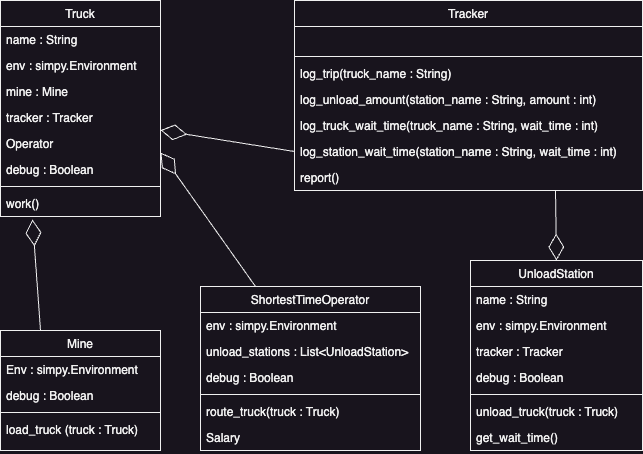

The diagram above was exported from draw.io. Its source (the exported page's mxGraphModel, read from the mxfile embedded in the PNG):
<mxGraphModel dx="1114" dy="878" grid="1" gridSize="10" guides="1" tooltips="1" connect="1" arrows="1" fold="1" page="1" pageScale="1" pageWidth="827" pageHeight="1169" math="0" shadow="0">
  <root>
    <mxCell id="WIyWlLk6GJQsqaUBKTNV-0" />
    <mxCell id="WIyWlLk6GJQsqaUBKTNV-1" parent="WIyWlLk6GJQsqaUBKTNV-0" />
    <mxCell id="zkfFHV4jXpPFQw0GAbJ--0" value="Truck" style="swimlane;fontStyle=0;align=center;verticalAlign=top;childLayout=stackLayout;horizontal=1;startSize=26;horizontalStack=0;resizeParent=1;resizeLast=0;collapsible=1;marginBottom=0;rounded=0;shadow=0;strokeWidth=1;" parent="WIyWlLk6GJQsqaUBKTNV-1" vertex="1">
      <mxGeometry x="60" y="50" width="160" height="216" as="geometry">
        <mxRectangle x="230" y="140" width="160" height="26" as="alternateBounds" />
      </mxGeometry>
    </mxCell>
    <mxCell id="zkfFHV4jXpPFQw0GAbJ--1" value="name : String" style="text;align=left;verticalAlign=top;spacingLeft=4;spacingRight=4;overflow=hidden;rotatable=0;points=[[0,0.5],[1,0.5]];portConstraint=eastwest;" parent="zkfFHV4jXpPFQw0GAbJ--0" vertex="1">
      <mxGeometry y="26" width="160" height="26" as="geometry" />
    </mxCell>
    <mxCell id="zkfFHV4jXpPFQw0GAbJ--2" value="env : simpy.Environment" style="text;align=left;verticalAlign=top;spacingLeft=4;spacingRight=4;overflow=hidden;rotatable=0;points=[[0,0.5],[1,0.5]];portConstraint=eastwest;rounded=0;shadow=0;html=0;" parent="zkfFHV4jXpPFQw0GAbJ--0" vertex="1">
      <mxGeometry y="52" width="160" height="26" as="geometry" />
    </mxCell>
    <mxCell id="zkfFHV4jXpPFQw0GAbJ--3" value="mine : Mine" style="text;align=left;verticalAlign=top;spacingLeft=4;spacingRight=4;overflow=hidden;rotatable=0;points=[[0,0.5],[1,0.5]];portConstraint=eastwest;rounded=0;shadow=0;html=0;" parent="zkfFHV4jXpPFQw0GAbJ--0" vertex="1">
      <mxGeometry y="78" width="160" height="26" as="geometry" />
    </mxCell>
    <mxCell id="qBgCbEyPJE6TH8D0MEWc-1" value="tracker : Tracker" style="text;align=left;verticalAlign=top;spacingLeft=4;spacingRight=4;overflow=hidden;rotatable=0;points=[[0,0.5],[1,0.5]];portConstraint=eastwest;rounded=0;shadow=0;html=0;" vertex="1" parent="zkfFHV4jXpPFQw0GAbJ--0">
      <mxGeometry y="104" width="160" height="26" as="geometry" />
    </mxCell>
    <mxCell id="qBgCbEyPJE6TH8D0MEWc-0" value="Operator" style="text;align=left;verticalAlign=top;spacingLeft=4;spacingRight=4;overflow=hidden;rotatable=0;points=[[0,0.5],[1,0.5]];portConstraint=eastwest;rounded=0;shadow=0;html=0;" vertex="1" parent="zkfFHV4jXpPFQw0GAbJ--0">
      <mxGeometry y="130" width="160" height="26" as="geometry" />
    </mxCell>
    <mxCell id="qBgCbEyPJE6TH8D0MEWc-2" value="debug : Boolean" style="text;align=left;verticalAlign=top;spacingLeft=4;spacingRight=4;overflow=hidden;rotatable=0;points=[[0,0.5],[1,0.5]];portConstraint=eastwest;rounded=0;shadow=0;html=0;" vertex="1" parent="zkfFHV4jXpPFQw0GAbJ--0">
      <mxGeometry y="156" width="160" height="26" as="geometry" />
    </mxCell>
    <mxCell id="zkfFHV4jXpPFQw0GAbJ--4" value="" style="line;html=1;strokeWidth=1;align=left;verticalAlign=middle;spacingTop=-1;spacingLeft=3;spacingRight=3;rotatable=0;labelPosition=right;points=[];portConstraint=eastwest;" parent="zkfFHV4jXpPFQw0GAbJ--0" vertex="1">
      <mxGeometry y="182" width="160" height="8" as="geometry" />
    </mxCell>
    <mxCell id="zkfFHV4jXpPFQw0GAbJ--5" value="work()" style="text;align=left;verticalAlign=top;spacingLeft=4;spacingRight=4;overflow=hidden;rotatable=0;points=[[0,0.5],[1,0.5]];portConstraint=eastwest;" parent="zkfFHV4jXpPFQw0GAbJ--0" vertex="1">
      <mxGeometry y="190" width="160" height="26" as="geometry" />
    </mxCell>
    <mxCell id="zkfFHV4jXpPFQw0GAbJ--6" value="Mine" style="swimlane;fontStyle=0;align=center;verticalAlign=top;childLayout=stackLayout;horizontal=1;startSize=26;horizontalStack=0;resizeParent=1;resizeLast=0;collapsible=1;marginBottom=0;rounded=0;shadow=0;strokeWidth=1;" parent="WIyWlLk6GJQsqaUBKTNV-1" vertex="1">
      <mxGeometry x="60" y="380" width="160" height="120" as="geometry">
        <mxRectangle x="130" y="380" width="160" height="26" as="alternateBounds" />
      </mxGeometry>
    </mxCell>
    <mxCell id="zkfFHV4jXpPFQw0GAbJ--7" value="Env : simpy.Environment" style="text;align=left;verticalAlign=top;spacingLeft=4;spacingRight=4;overflow=hidden;rotatable=0;points=[[0,0.5],[1,0.5]];portConstraint=eastwest;" parent="zkfFHV4jXpPFQw0GAbJ--6" vertex="1">
      <mxGeometry y="26" width="160" height="26" as="geometry" />
    </mxCell>
    <mxCell id="zkfFHV4jXpPFQw0GAbJ--8" value="debug : Boolean" style="text;align=left;verticalAlign=top;spacingLeft=4;spacingRight=4;overflow=hidden;rotatable=0;points=[[0,0.5],[1,0.5]];portConstraint=eastwest;rounded=0;shadow=0;html=0;" parent="zkfFHV4jXpPFQw0GAbJ--6" vertex="1">
      <mxGeometry y="52" width="160" height="26" as="geometry" />
    </mxCell>
    <mxCell id="zkfFHV4jXpPFQw0GAbJ--9" value="" style="line;html=1;strokeWidth=1;align=left;verticalAlign=middle;spacingTop=-1;spacingLeft=3;spacingRight=3;rotatable=0;labelPosition=right;points=[];portConstraint=eastwest;" parent="zkfFHV4jXpPFQw0GAbJ--6" vertex="1">
      <mxGeometry y="78" width="160" height="8" as="geometry" />
    </mxCell>
    <mxCell id="zkfFHV4jXpPFQw0GAbJ--11" value="load_truck (truck : Truck)" style="text;align=left;verticalAlign=top;spacingLeft=4;spacingRight=4;overflow=hidden;rotatable=0;points=[[0,0.5],[1,0.5]];portConstraint=eastwest;" parent="zkfFHV4jXpPFQw0GAbJ--6" vertex="1">
      <mxGeometry y="86" width="160" height="26" as="geometry" />
    </mxCell>
    <mxCell id="zkfFHV4jXpPFQw0GAbJ--13" value="ShortestTimeOperator" style="swimlane;fontStyle=0;align=center;verticalAlign=top;childLayout=stackLayout;horizontal=1;startSize=26;horizontalStack=0;resizeParent=1;resizeLast=0;collapsible=1;marginBottom=0;rounded=0;shadow=0;strokeWidth=1;" parent="WIyWlLk6GJQsqaUBKTNV-1" vertex="1">
      <mxGeometry x="260" y="336" width="220" height="164" as="geometry">
        <mxRectangle x="340" y="380" width="170" height="26" as="alternateBounds" />
      </mxGeometry>
    </mxCell>
    <mxCell id="qBgCbEyPJE6TH8D0MEWc-14" value="env : simpy.Environment" style="text;align=left;verticalAlign=top;spacingLeft=4;spacingRight=4;overflow=hidden;rotatable=0;points=[[0,0.5],[1,0.5]];portConstraint=eastwest;rounded=0;shadow=0;html=0;" vertex="1" parent="zkfFHV4jXpPFQw0GAbJ--13">
      <mxGeometry y="26" width="220" height="26" as="geometry" />
    </mxCell>
    <mxCell id="qBgCbEyPJE6TH8D0MEWc-17" value="unload_stations : List&lt;UnloadStation&gt;" style="text;align=left;verticalAlign=top;spacingLeft=4;spacingRight=4;overflow=hidden;rotatable=0;points=[[0,0.5],[1,0.5]];portConstraint=eastwest;rounded=0;shadow=0;html=0;" vertex="1" parent="zkfFHV4jXpPFQw0GAbJ--13">
      <mxGeometry y="52" width="220" height="26" as="geometry" />
    </mxCell>
    <mxCell id="qBgCbEyPJE6TH8D0MEWc-15" value="debug : Boolean" style="text;align=left;verticalAlign=top;spacingLeft=4;spacingRight=4;overflow=hidden;rotatable=0;points=[[0,0.5],[1,0.5]];portConstraint=eastwest;rounded=0;shadow=0;html=0;" vertex="1" parent="zkfFHV4jXpPFQw0GAbJ--13">
      <mxGeometry y="78" width="220" height="26" as="geometry" />
    </mxCell>
    <mxCell id="zkfFHV4jXpPFQw0GAbJ--15" value="" style="line;html=1;strokeWidth=1;align=left;verticalAlign=middle;spacingTop=-1;spacingLeft=3;spacingRight=3;rotatable=0;labelPosition=right;points=[];portConstraint=eastwest;" parent="zkfFHV4jXpPFQw0GAbJ--13" vertex="1">
      <mxGeometry y="104" width="220" height="8" as="geometry" />
    </mxCell>
    <mxCell id="qBgCbEyPJE6TH8D0MEWc-12" value="route_truck(truck : Truck)" style="text;align=left;verticalAlign=top;spacingLeft=4;spacingRight=4;overflow=hidden;rotatable=0;points=[[0,0.5],[1,0.5]];portConstraint=eastwest;" vertex="1" parent="zkfFHV4jXpPFQw0GAbJ--13">
      <mxGeometry y="112" width="220" height="26" as="geometry" />
    </mxCell>
    <mxCell id="qBgCbEyPJE6TH8D0MEWc-13" value="Salary" style="text;align=left;verticalAlign=top;spacingLeft=4;spacingRight=4;overflow=hidden;rotatable=0;points=[[0,0.5],[1,0.5]];portConstraint=eastwest;" vertex="1" parent="zkfFHV4jXpPFQw0GAbJ--13">
      <mxGeometry y="138" width="220" height="26" as="geometry" />
    </mxCell>
    <mxCell id="zkfFHV4jXpPFQw0GAbJ--17" value="UnloadStation" style="swimlane;fontStyle=0;align=center;verticalAlign=top;childLayout=stackLayout;horizontal=1;startSize=26;horizontalStack=0;resizeParent=1;resizeLast=0;collapsible=1;marginBottom=0;rounded=0;shadow=0;strokeWidth=1;" parent="WIyWlLk6GJQsqaUBKTNV-1" vertex="1">
      <mxGeometry x="530" y="310" width="172" height="190" as="geometry">
        <mxRectangle x="550" y="140" width="160" height="26" as="alternateBounds" />
      </mxGeometry>
    </mxCell>
    <mxCell id="zkfFHV4jXpPFQw0GAbJ--18" value="name : String" style="text;align=left;verticalAlign=top;spacingLeft=4;spacingRight=4;overflow=hidden;rotatable=0;points=[[0,0.5],[1,0.5]];portConstraint=eastwest;" parent="zkfFHV4jXpPFQw0GAbJ--17" vertex="1">
      <mxGeometry y="26" width="172" height="26" as="geometry" />
    </mxCell>
    <mxCell id="zkfFHV4jXpPFQw0GAbJ--19" value="env : simpy.Environment" style="text;align=left;verticalAlign=top;spacingLeft=4;spacingRight=4;overflow=hidden;rotatable=0;points=[[0,0.5],[1,0.5]];portConstraint=eastwest;rounded=0;shadow=0;html=0;" parent="zkfFHV4jXpPFQw0GAbJ--17" vertex="1">
      <mxGeometry y="52" width="172" height="26" as="geometry" />
    </mxCell>
    <mxCell id="zkfFHV4jXpPFQw0GAbJ--20" value="tracker : Tracker" style="text;align=left;verticalAlign=top;spacingLeft=4;spacingRight=4;overflow=hidden;rotatable=0;points=[[0,0.5],[1,0.5]];portConstraint=eastwest;rounded=0;shadow=0;html=0;" parent="zkfFHV4jXpPFQw0GAbJ--17" vertex="1">
      <mxGeometry y="78" width="172" height="26" as="geometry" />
    </mxCell>
    <mxCell id="zkfFHV4jXpPFQw0GAbJ--21" value="debug : Boolean" style="text;align=left;verticalAlign=top;spacingLeft=4;spacingRight=4;overflow=hidden;rotatable=0;points=[[0,0.5],[1,0.5]];portConstraint=eastwest;rounded=0;shadow=0;html=0;" parent="zkfFHV4jXpPFQw0GAbJ--17" vertex="1">
      <mxGeometry y="104" width="172" height="26" as="geometry" />
    </mxCell>
    <mxCell id="zkfFHV4jXpPFQw0GAbJ--23" value="" style="line;html=1;strokeWidth=1;align=left;verticalAlign=middle;spacingTop=-1;spacingLeft=3;spacingRight=3;rotatable=0;labelPosition=right;points=[];portConstraint=eastwest;" parent="zkfFHV4jXpPFQw0GAbJ--17" vertex="1">
      <mxGeometry y="130" width="172" height="8" as="geometry" />
    </mxCell>
    <mxCell id="zkfFHV4jXpPFQw0GAbJ--24" value="unload_truck(truck : Truck)" style="text;align=left;verticalAlign=top;spacingLeft=4;spacingRight=4;overflow=hidden;rotatable=0;points=[[0,0.5],[1,0.5]];portConstraint=eastwest;" parent="zkfFHV4jXpPFQw0GAbJ--17" vertex="1">
      <mxGeometry y="138" width="172" height="26" as="geometry" />
    </mxCell>
    <mxCell id="zkfFHV4jXpPFQw0GAbJ--25" value="get_wait_time()" style="text;align=left;verticalAlign=top;spacingLeft=4;spacingRight=4;overflow=hidden;rotatable=0;points=[[0,0.5],[1,0.5]];portConstraint=eastwest;" parent="zkfFHV4jXpPFQw0GAbJ--17" vertex="1">
      <mxGeometry y="164" width="172" height="26" as="geometry" />
    </mxCell>
    <mxCell id="qBgCbEyPJE6TH8D0MEWc-3" value="Tracker" style="swimlane;fontStyle=0;align=center;verticalAlign=top;childLayout=stackLayout;horizontal=1;startSize=26;horizontalStack=0;resizeParent=1;resizeLast=0;collapsible=1;marginBottom=0;rounded=0;shadow=0;strokeWidth=1;" vertex="1" parent="WIyWlLk6GJQsqaUBKTNV-1">
      <mxGeometry x="354" y="50" width="348" height="190" as="geometry">
        <mxRectangle x="330" y="530" width="160" height="26" as="alternateBounds" />
      </mxGeometry>
    </mxCell>
    <mxCell id="qBgCbEyPJE6TH8D0MEWc-9" value=" " style="text;align=left;verticalAlign=top;spacingLeft=4;spacingRight=4;overflow=hidden;rotatable=0;points=[[0,0.5],[1,0.5]];portConstraint=eastwest;rounded=0;shadow=0;html=0;" vertex="1" parent="qBgCbEyPJE6TH8D0MEWc-3">
      <mxGeometry y="26" width="348" height="26" as="geometry" />
    </mxCell>
    <mxCell id="qBgCbEyPJE6TH8D0MEWc-10" value="" style="line;html=1;strokeWidth=1;align=left;verticalAlign=middle;spacingTop=-1;spacingLeft=3;spacingRight=3;rotatable=0;labelPosition=right;points=[];portConstraint=eastwest;" vertex="1" parent="qBgCbEyPJE6TH8D0MEWc-3">
      <mxGeometry y="52" width="348" height="8" as="geometry" />
    </mxCell>
    <mxCell id="qBgCbEyPJE6TH8D0MEWc-19" value="log_trip(truck_name : String)" style="text;align=left;verticalAlign=top;spacingLeft=4;spacingRight=4;overflow=hidden;rotatable=0;points=[[0,0.5],[1,0.5]];portConstraint=eastwest;" vertex="1" parent="qBgCbEyPJE6TH8D0MEWc-3">
      <mxGeometry y="60" width="348" height="26" as="geometry" />
    </mxCell>
    <mxCell id="qBgCbEyPJE6TH8D0MEWc-21" value="log_unload_amount(station_name : String, amount : int)" style="text;align=left;verticalAlign=top;spacingLeft=4;spacingRight=4;overflow=hidden;rotatable=0;points=[[0,0.5],[1,0.5]];portConstraint=eastwest;" vertex="1" parent="qBgCbEyPJE6TH8D0MEWc-3">
      <mxGeometry y="86" width="348" height="26" as="geometry" />
    </mxCell>
    <mxCell id="qBgCbEyPJE6TH8D0MEWc-20" value="log_truck_wait_time(truck_name : String, wait_time : int)" style="text;align=left;verticalAlign=top;spacingLeft=4;spacingRight=4;overflow=hidden;rotatable=0;points=[[0,0.5],[1,0.5]];portConstraint=eastwest;" vertex="1" parent="qBgCbEyPJE6TH8D0MEWc-3">
      <mxGeometry y="112" width="348" height="26" as="geometry" />
    </mxCell>
    <mxCell id="qBgCbEyPJE6TH8D0MEWc-11" value="log_station_wait_time(station_name : String, wait_time : int)" style="text;align=left;verticalAlign=top;spacingLeft=4;spacingRight=4;overflow=hidden;rotatable=0;points=[[0,0.5],[1,0.5]];portConstraint=eastwest;" vertex="1" parent="qBgCbEyPJE6TH8D0MEWc-3">
      <mxGeometry y="138" width="348" height="26" as="geometry" />
    </mxCell>
    <mxCell id="qBgCbEyPJE6TH8D0MEWc-22" value="report()" style="text;align=left;verticalAlign=top;spacingLeft=4;spacingRight=4;overflow=hidden;rotatable=0;points=[[0,0.5],[1,0.5]];portConstraint=eastwest;" vertex="1" parent="qBgCbEyPJE6TH8D0MEWc-3">
      <mxGeometry y="164" width="348" height="26" as="geometry" />
    </mxCell>
    <mxCell id="qBgCbEyPJE6TH8D0MEWc-16" value="" style="endArrow=diamondThin;endFill=0;endSize=24;html=1;rounded=0;entryX=1;entryY=0.846;entryDx=0;entryDy=0;entryPerimeter=0;exitX=0.25;exitY=0;exitDx=0;exitDy=0;" edge="1" parent="WIyWlLk6GJQsqaUBKTNV-1" source="zkfFHV4jXpPFQw0GAbJ--13" target="qBgCbEyPJE6TH8D0MEWc-0">
      <mxGeometry width="160" relative="1" as="geometry">
        <mxPoint x="330" y="450" as="sourcePoint" />
        <mxPoint x="490" y="450" as="targetPoint" />
      </mxGeometry>
    </mxCell>
    <mxCell id="qBgCbEyPJE6TH8D0MEWc-18" value="" style="endArrow=diamondThin;endFill=0;endSize=24;html=1;rounded=0;entryX=0.2;entryY=1.115;entryDx=0;entryDy=0;entryPerimeter=0;exitX=0.25;exitY=0;exitDx=0;exitDy=0;" edge="1" parent="WIyWlLk6GJQsqaUBKTNV-1" source="zkfFHV4jXpPFQw0GAbJ--6" target="zkfFHV4jXpPFQw0GAbJ--5">
      <mxGeometry width="160" relative="1" as="geometry">
        <mxPoint x="160" y="400" as="sourcePoint" />
        <mxPoint x="320" y="400" as="targetPoint" />
      </mxGeometry>
    </mxCell>
    <mxCell id="qBgCbEyPJE6TH8D0MEWc-23" value="" style="endArrow=diamondThin;endFill=0;endSize=24;html=1;rounded=0;entryX=0.5;entryY=0;entryDx=0;entryDy=0;exitX=0.75;exitY=1;exitDx=0;exitDy=0;exitPerimeter=0;" edge="1" parent="WIyWlLk6GJQsqaUBKTNV-1" source="qBgCbEyPJE6TH8D0MEWc-22" target="zkfFHV4jXpPFQw0GAbJ--17">
      <mxGeometry width="160" relative="1" as="geometry">
        <mxPoint x="440" y="290" as="sourcePoint" />
        <mxPoint x="600" y="290" as="targetPoint" />
      </mxGeometry>
    </mxCell>
    <mxCell id="qBgCbEyPJE6TH8D0MEWc-24" value="" style="endArrow=diamondThin;endFill=0;endSize=24;html=1;rounded=0;exitX=0;exitY=0.5;exitDx=0;exitDy=0;" edge="1" parent="WIyWlLk6GJQsqaUBKTNV-1" source="qBgCbEyPJE6TH8D0MEWc-11" target="qBgCbEyPJE6TH8D0MEWc-1">
      <mxGeometry width="160" relative="1" as="geometry">
        <mxPoint x="220" y="640" as="sourcePoint" />
        <mxPoint x="380" y="640" as="targetPoint" />
      </mxGeometry>
    </mxCell>
  </root>
</mxGraphModel>